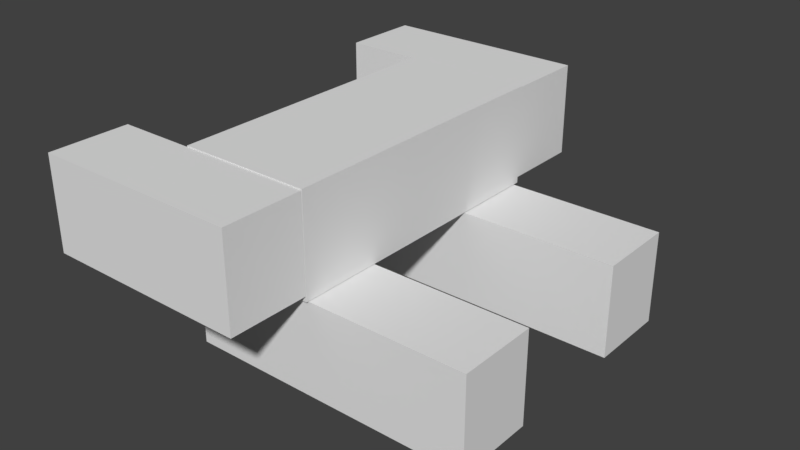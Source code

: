 # Source: lego_tool1.blend  (saved by Blender 2.77.0; exported with 4.5.12 LTS)
import bpy
from mathutils import Matrix  # noqa: F401  (used for matrix-valued properties, if any)

bpy.ops.wm.read_factory_settings(use_empty=True)
scene = bpy.context.scene
scene.name = 'Scene'

# ---- collections
col_collection_1 = bpy.data.collections.new('Collection 1'); scene.collection.children.link(col_collection_1)

# ---- materials (node trees are filled in below, after node groups)
mat_material = bpy.data.materials.new('Material')
mat_material.alpha_threshold = 0.0
mat_material.use_transparent_shadow = False
mat_material.roughness = 0.5
mat_material.line_color = (0.0, 0.0, 0.0, 1.0)

# ---- material node trees

# ---- world
world_world = bpy.data.worlds.new('World'); scene.world = world_world
world_world.color = (0.05088, 0.05088, 0.05088)
world_world.use_sun_shadow = False
world_world.sun_shadow_jitter_overblur = 0.0
world_world.cycles.sampling_method = 'MANUAL'

# ---- meshes
me_cube_003 = bpy.data.meshes.new('Cube.003')
me_cube_003.from_pydata([(-0.6006, -0.9962, -0.7232), (-0.6006, -0.9962, -0.08114), (-0.6006, -0.4431, -0.7232), (-0.6006, -0.4431, -0.08114), (1.399, -0.9962, -0.7232), (1.399, -0.9962, -0.08114), (1.399, -0.4431, -0.7232), (1.399, -0.4431, -0.08114), (0.318, 1.022, -0.07725), (0.318, -1.015, -0.07725), (-0.5882, -1.015, -0.07725), (-0.5882, 1.022, -0.07725), (0.318, 1.022, 0.6117), (0.318, -1.015, 0.6117), (-0.5882, -1.015, 0.6117), (-0.5882, 1.022, 0.6117), (-0.6006, 0.4357, -0.725), (-0.6006, 0.4357, -0.08292), (-0.6006, 0.9888, -0.725), (-0.6006, 0.9888, -0.08292), (1.399, 0.4357, -0.725), (1.399, 0.4357, -0.08292), (1.399, 0.9888, -0.725), (1.399, 0.9888, -0.08292), (-1.122, 1.02, -0.03708), (-1.122, 1.02, 0.605), (-1.122, 1.573, -0.03708), (-1.122, 1.573, 0.605), (0.3167, 1.02, -0.03708), (0.3167, 1.02, 0.605), (0.3167, 1.573, -0.03708), (0.3167, 1.573, 0.605), (-1.122, -1.57, -0.03708), (-1.122, -1.57, 0.605), (-1.122, -1.017, -0.03708), (-1.122, -1.017, 0.605), (0.3167, -1.57, -0.03708), (0.3167, -1.57, 0.605), (0.3167, -1.017, -0.03708), (0.3167, -1.017, 0.605)], [], [(1, 3, 2, 0), (3, 7, 6, 2), (7, 5, 4, 6), (5, 1, 0, 4), (0, 2, 6, 4), (5, 7, 3, 1), (8, 9, 10, 11), (12, 15, 14, 13), (8, 12, 13, 9), (9, 13, 14, 10), (10, 14, 15, 11), (12, 8, 11, 15), (17, 19, 18, 16), (19, 23, 22, 18), (23, 21, 20, 22), (21, 17, 16, 20), (16, 18, 22, 20), (21, 23, 19, 17), (25, 27, 26, 24), (27, 31, 30, 26), (31, 29, 28, 30), (29, 25, 24, 28), (24, 26, 30, 28), (29, 31, 27, 25), (33, 35, 34, 32), (35, 39, 38, 34), (39, 37, 36, 38), (37, 33, 32, 36), (32, 34, 38, 36), (37, 39, 35, 33)])
me_cube_003.materials.append(mat_material)
me_cube_003.use_remesh_preserve_volume = False
me_cube_003.use_remesh_preserve_attributes = False
me_cube_003.use_mirror_vertex_groups = False
me_cube_003.update()

# ---- objects
ob_cube_003 = bpy.data.objects.new('Cube.003', me_cube_003)

# ---- transforms, parenting, visibility, modifiers, constraints
ob_cube_003.location = (-0.1145, 0.003159, 0.3478)
ob_cube_003.lineart.crease_threshold = 0.0
_m = ob_cube_003.modifiers.new('Collision', 'COLLISION')

# ---- collection membership
col_collection_1.objects.link(ob_cube_003)

# ---- scene / render settings (as saved in the file)
scene.frame_start = 1; scene.frame_end = 250; scene.frame_set(1)
scene.render.engine = 'BLENDER_EEVEE_NEXT'
scene.render.resolution_percentage = 50
scene.render.dither_intensity = 0.0
scene.cycles.use_denoising = False
scene.cycles.samples = 128
scene.cycles.sampling_pattern = 'TABULATED_SOBOL'
scene.cycles.light_sampling_threshold = 0.0
scene.cycles.use_adaptive_sampling = False
scene.cycles.use_light_tree = False
scene.cycles.blur_glossy = 0.0
scene.cycles.sample_clamp_indirect = 0.0
scene.view_settings.view_transform = 'Standard'
bpy.context.view_layer.update()

# ---- added for rendering (the .blend has no active camera and no usable light): camera, sun
cam_auto = bpy.data.cameras.new('AutoCamera')
cam_auto.lens = 50.0
cam_auto.sensor_width = 36.0
cam_auto.clip_end = 1000.0
ob_auto_camera = bpy.data.objects.new('AutoCamera', cam_auto)
scene.collection.objects.link(ob_auto_camera)
ob_auto_camera.location = (3.9521, -4.70863, 3.43343)
ob_auto_camera.rotation_euler = (1.09748, -7.21219e-08, 0.694738)
scene.camera = ob_auto_camera
light_auto_sun = bpy.data.lights.new('AutoSun', 'SUN')
light_auto_sun.energy = 3.0
light_auto_sun.angle = 0.0523599
ob_auto_sun = bpy.data.objects.new('AutoSun', light_auto_sun)
scene.collection.objects.link(ob_auto_sun)
ob_auto_sun.rotation_euler = (0.872665, 0.174533, 0.523599)
bpy.context.view_layer.update()
